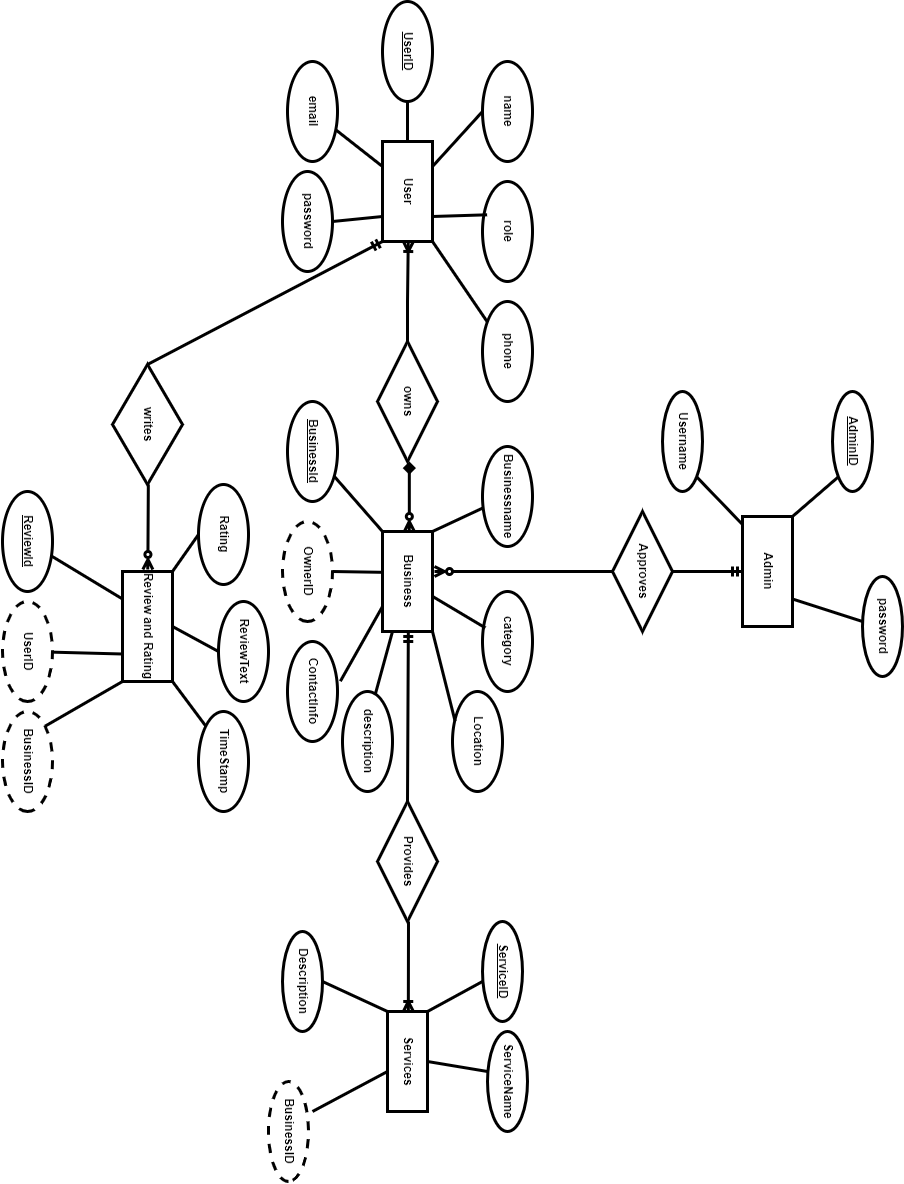

The diagram above was exported from draw.io. Its source (the exported page's mxGraphModel, read from the mxfile embedded in the PNG):
<mxGraphModel dx="1950" dy="1240" grid="1" gridSize="10" guides="1" tooltips="1" connect="1" arrows="1" fold="1" page="1" pageScale="1" pageWidth="1654" pageHeight="2336" math="0" shadow="0">
  <root>
    <mxCell id="0" />
    <mxCell id="1" parent="0" />
    <mxCell id="2" value="" style="line;strokeWidth=3;rotatable=0;dashed=0;labelPosition=right;align=left;verticalAlign=middle;spacingTop=0;spacingLeft=6;points=[];portConstraint=eastwest;" vertex="1" parent="1">
      <mxGeometry x="550" y="745" width="60" height="20" as="geometry" />
    </mxCell>
    <mxCell id="3" value="&lt;b&gt;UserID&lt;/b&gt;" style="ellipse;whiteSpace=wrap;html=1;align=center;fontStyle=4;strokeWidth=3;" vertex="1" parent="1">
      <mxGeometry x="470" y="730" width="100" height="50" as="geometry" />
    </mxCell>
    <mxCell id="4" value="&lt;b&gt;User&lt;/b&gt;" style="whiteSpace=wrap;html=1;align=center;strokeWidth=3;" vertex="1" parent="1">
      <mxGeometry x="610" y="730" width="100" height="50" as="geometry" />
    </mxCell>
    <mxCell id="5" value="&lt;b&gt;name&lt;/b&gt;" style="ellipse;whiteSpace=wrap;html=1;align=center;strokeWidth=3;" vertex="1" parent="1">
      <mxGeometry x="530" y="630" width="100" height="50" as="geometry" />
    </mxCell>
    <mxCell id="6" value="" style="endArrow=none;html=1;rounded=0;entryX=0.25;entryY=0;entryDx=0;entryDy=0;exitX=0.5;exitY=1;exitDx=0;exitDy=0;strokeWidth=3;" edge="1" source="5" target="4" parent="1">
      <mxGeometry relative="1" as="geometry">
        <mxPoint x="600" y="665" as="sourcePoint" />
        <mxPoint x="720" y="745" as="targetPoint" />
      </mxGeometry>
    </mxCell>
    <mxCell id="7" value="&lt;b&gt;email&lt;/b&gt;" style="ellipse;whiteSpace=wrap;html=1;align=center;strokeWidth=3;" vertex="1" parent="1">
      <mxGeometry x="530" y="825" width="100" height="50" as="geometry" />
    </mxCell>
    <mxCell id="8" value="" style="endArrow=none;html=1;rounded=0;exitX=0.25;exitY=1;exitDx=0;exitDy=0;strokeWidth=3;" edge="1" source="4" target="7" parent="1">
      <mxGeometry relative="1" as="geometry">
        <mxPoint x="690" y="760" as="sourcePoint" />
        <mxPoint x="850" y="760" as="targetPoint" />
      </mxGeometry>
    </mxCell>
    <mxCell id="9" value="&lt;b&gt;role&lt;/b&gt;" style="ellipse;whiteSpace=wrap;html=1;align=center;strokeWidth=3;" vertex="1" parent="1">
      <mxGeometry x="650" y="630" width="100" height="50" as="geometry" />
    </mxCell>
    <mxCell id="10" value="" style="endArrow=none;html=1;rounded=0;exitX=0.75;exitY=0;exitDx=0;exitDy=0;entryX=0.333;entryY=0.908;entryDx=0;entryDy=0;entryPerimeter=0;strokeWidth=3;" edge="1" source="4" target="9" parent="1">
      <mxGeometry relative="1" as="geometry">
        <mxPoint x="690" y="760" as="sourcePoint" />
        <mxPoint x="850" y="760" as="targetPoint" />
      </mxGeometry>
    </mxCell>
    <mxCell id="11" value="&lt;b&gt;phone&lt;/b&gt;" style="ellipse;whiteSpace=wrap;html=1;align=center;strokeWidth=3;" vertex="1" parent="1">
      <mxGeometry x="770" y="630" width="100" height="50" as="geometry" />
    </mxCell>
    <mxCell id="12" value="" style="endArrow=none;html=1;rounded=0;exitX=1;exitY=0;exitDx=0;exitDy=0;strokeWidth=3;" edge="1" source="4" target="11" parent="1">
      <mxGeometry relative="1" as="geometry">
        <mxPoint x="690" y="760" as="sourcePoint" />
        <mxPoint x="850" y="760" as="targetPoint" />
      </mxGeometry>
    </mxCell>
    <mxCell id="13" value="&lt;b&gt;password&lt;/b&gt;" style="ellipse;whiteSpace=wrap;html=1;align=center;strokeWidth=3;" vertex="1" parent="1">
      <mxGeometry x="640" y="830" width="100" height="50" as="geometry" />
    </mxCell>
    <mxCell id="14" value="" style="endArrow=none;html=1;rounded=0;exitX=0.75;exitY=1;exitDx=0;exitDy=0;entryX=0.5;entryY=0;entryDx=0;entryDy=0;strokeWidth=3;" edge="1" source="4" target="13" parent="1">
      <mxGeometry relative="1" as="geometry">
        <mxPoint x="600" y="870" as="sourcePoint" />
        <mxPoint x="690" y="820" as="targetPoint" />
      </mxGeometry>
    </mxCell>
    <mxCell id="15" value="&lt;b&gt;Business&lt;/b&gt;" style="whiteSpace=wrap;html=1;align=center;strokeWidth=3;" vertex="1" parent="1">
      <mxGeometry x="1000" y="730" width="100" height="50" as="geometry" />
    </mxCell>
    <mxCell id="16" value="&lt;b&gt;Businessname&lt;/b&gt;" style="ellipse;whiteSpace=wrap;html=1;align=center;strokeWidth=3;" vertex="1" parent="1">
      <mxGeometry x="915" y="630" width="100" height="50" as="geometry" />
    </mxCell>
    <mxCell id="17" value="&lt;b&gt;category&lt;/b&gt;" style="ellipse;whiteSpace=wrap;html=1;align=center;strokeWidth=3;" vertex="1" parent="1">
      <mxGeometry x="1060" y="630" width="100" height="50" as="geometry" />
    </mxCell>
    <mxCell id="18" value="" style="endArrow=none;html=1;rounded=0;entryX=0;entryY=0;entryDx=0;entryDy=0;strokeWidth=3;" edge="1" source="16" target="15" parent="1">
      <mxGeometry relative="1" as="geometry">
        <mxPoint x="920" y="690" as="sourcePoint" />
        <mxPoint x="1000" y="720" as="targetPoint" />
      </mxGeometry>
    </mxCell>
    <mxCell id="19" value="" style="endArrow=none;html=1;rounded=0;exitX=0.364;exitY=0.942;exitDx=0;exitDy=0;exitPerimeter=0;strokeWidth=3;" edge="1" source="17" target="15" parent="1">
      <mxGeometry relative="1" as="geometry">
        <mxPoint x="1060" y="680" as="sourcePoint" />
        <mxPoint x="1220" y="680" as="targetPoint" />
      </mxGeometry>
    </mxCell>
    <mxCell id="20" value="&lt;b&gt;Location&lt;/b&gt;" style="ellipse;whiteSpace=wrap;html=1;align=center;strokeWidth=3;" vertex="1" parent="1">
      <mxGeometry x="1160" y="660" width="100" height="50" as="geometry" />
    </mxCell>
    <mxCell id="21" value="" style="endArrow=none;html=1;rounded=0;entryX=0.293;entryY=0.95;entryDx=0;entryDy=0;entryPerimeter=0;exitX=1;exitY=0;exitDx=0;exitDy=0;strokeWidth=3;" edge="1" source="15" target="20" parent="1">
      <mxGeometry relative="1" as="geometry">
        <mxPoint x="1020" y="720" as="sourcePoint" />
        <mxPoint x="1180" y="720" as="targetPoint" />
      </mxGeometry>
    </mxCell>
    <mxCell id="22" value="&lt;b&gt;description&lt;/b&gt;" style="ellipse;whiteSpace=wrap;html=1;align=center;strokeWidth=3;" vertex="1" parent="1">
      <mxGeometry x="1160" y="770" width="100" height="50" as="geometry" />
    </mxCell>
    <mxCell id="23" value="" style="endArrow=none;html=1;rounded=0;entryX=0.033;entryY=0.347;entryDx=0;entryDy=0;entryPerimeter=0;strokeWidth=3;" edge="1" target="22" parent="1">
      <mxGeometry relative="1" as="geometry">
        <mxPoint x="1100" y="770" as="sourcePoint" />
        <mxPoint x="1210" y="830" as="targetPoint" />
      </mxGeometry>
    </mxCell>
    <mxCell id="24" value="&lt;b&gt;ContactInfo&lt;/b&gt;" style="ellipse;whiteSpace=wrap;html=1;align=center;strokeWidth=3;" vertex="1" parent="1">
      <mxGeometry x="1110" y="825" width="100" height="50" as="geometry" />
    </mxCell>
    <mxCell id="25" value="" style="endArrow=none;html=1;rounded=0;exitX=0.75;exitY=1;exitDx=0;exitDy=0;entryX=0.397;entryY=-0.058;entryDx=0;entryDy=0;entryPerimeter=0;strokeWidth=3;" edge="1" source="15" target="24" parent="1">
      <mxGeometry relative="1" as="geometry">
        <mxPoint x="1030" y="765" as="sourcePoint" />
        <mxPoint x="1150" y="845" as="targetPoint" />
      </mxGeometry>
    </mxCell>
    <mxCell id="26" value="&lt;b&gt;BusinessId&lt;/b&gt;" style="ellipse;whiteSpace=wrap;html=1;align=center;fontStyle=4;strokeWidth=3;" vertex="1" parent="1">
      <mxGeometry x="870" y="825" width="100" height="50" as="geometry" />
    </mxCell>
    <mxCell id="27" value="" style="endArrow=none;html=1;rounded=0;entryX=0;entryY=1;entryDx=0;entryDy=0;strokeWidth=3;" edge="1" source="26" target="15" parent="1">
      <mxGeometry relative="1" as="geometry">
        <mxPoint x="850" y="760" as="sourcePoint" />
        <mxPoint x="1010" y="760" as="targetPoint" />
      </mxGeometry>
    </mxCell>
    <mxCell id="28" value="&lt;b&gt;OwnerID&lt;/b&gt;" style="ellipse;whiteSpace=wrap;html=1;align=center;dashed=1;strokeWidth=3;" vertex="1" parent="1">
      <mxGeometry x="990" y="830" width="100" height="50" as="geometry" />
    </mxCell>
    <mxCell id="29" value="" style="endArrow=none;html=1;rounded=0;entryX=0.5;entryY=0;entryDx=0;entryDy=0;exitX=0.408;exitY=1.021;exitDx=0;exitDy=0;exitPerimeter=0;strokeWidth=3;" edge="1" source="15" target="28" parent="1">
      <mxGeometry relative="1" as="geometry">
        <mxPoint x="1040" y="780" as="sourcePoint" />
        <mxPoint x="1000" y="740" as="targetPoint" />
      </mxGeometry>
    </mxCell>
    <mxCell id="30" value="&lt;b&gt;writes&lt;/b&gt;" style="shape=rhombus;perimeter=rhombusPerimeter;whiteSpace=wrap;html=1;align=center;strokeWidth=3;" vertex="1" parent="1">
      <mxGeometry x="833" y="980" width="120" height="70" as="geometry" />
    </mxCell>
    <mxCell id="31" value="" style="endArrow=ERmandOne;html=1;rounded=0;exitX=0;exitY=0.5;exitDx=0;exitDy=0;entryX=1;entryY=1;entryDx=0;entryDy=0;endFill=0;strokeWidth=3;" edge="1" source="30" target="4" parent="1">
      <mxGeometry relative="1" as="geometry">
        <mxPoint x="880" y="800" as="sourcePoint" />
        <mxPoint x="720" y="800" as="targetPoint" />
        <Array as="points" />
      </mxGeometry>
    </mxCell>
    <mxCell id="32" value="" style="endArrow=ERzeroToMany;html=1;rounded=0;entryX=0;entryY=0.5;entryDx=0;entryDy=0;endFill=0;strokeWidth=3;" edge="1" parent="1">
      <mxGeometry relative="1" as="geometry">
        <mxPoint x="953" y="1014.17" as="sourcePoint" />
        <mxPoint x="1038" y="1014.65" as="targetPoint" />
      </mxGeometry>
    </mxCell>
    <mxCell id="33" value="&lt;b&gt;Review and Rating&lt;/b&gt;" style="whiteSpace=wrap;html=1;align=center;strokeWidth=3;" vertex="1" parent="1">
      <mxGeometry x="1040" y="990" width="110" height="50" as="geometry" />
    </mxCell>
    <mxCell id="34" value="&lt;b&gt;ReviewId&lt;/b&gt;" style="ellipse;whiteSpace=wrap;html=1;align=center;fontStyle=4;strokeWidth=3;" vertex="1" parent="1">
      <mxGeometry x="960" y="1110" width="100" height="50" as="geometry" />
    </mxCell>
    <mxCell id="35" value="" style="endArrow=none;html=1;rounded=0;entryX=0.25;entryY=1;entryDx=0;entryDy=0;strokeWidth=3;" edge="1" source="34" target="33" parent="1">
      <mxGeometry relative="1" as="geometry">
        <mxPoint x="910" y="980" as="sourcePoint" />
        <mxPoint x="1070" y="980" as="targetPoint" />
      </mxGeometry>
    </mxCell>
    <mxCell id="36" value="&lt;b&gt;UserID&lt;/b&gt;" style="ellipse;whiteSpace=wrap;html=1;align=center;dashed=1;strokeWidth=3;" vertex="1" parent="1">
      <mxGeometry x="1070" y="1110" width="100" height="50" as="geometry" />
    </mxCell>
    <mxCell id="37" value="" style="endArrow=none;html=1;rounded=0;exitX=0.75;exitY=1;exitDx=0;exitDy=0;strokeWidth=3;" edge="1" source="33" target="36" parent="1">
      <mxGeometry relative="1" as="geometry">
        <mxPoint x="1040" y="1000" as="sourcePoint" />
        <mxPoint x="1200" y="1000" as="targetPoint" />
      </mxGeometry>
    </mxCell>
    <mxCell id="38" value="&lt;b&gt;BusinessID&lt;/b&gt;" style="ellipse;whiteSpace=wrap;html=1;align=center;dashed=1;strokeWidth=3;" vertex="1" parent="1">
      <mxGeometry x="1180" y="1110" width="100" height="50" as="geometry" />
    </mxCell>
    <mxCell id="39" value="" style="endArrow=none;html=1;rounded=0;exitX=1;exitY=1;exitDx=0;exitDy=0;entryX=0;entryY=0;entryDx=0;entryDy=0;strokeWidth=3;" edge="1" source="33" target="38" parent="1">
      <mxGeometry relative="1" as="geometry">
        <mxPoint x="1110" y="990" as="sourcePoint" />
        <mxPoint x="1270" y="990" as="targetPoint" />
      </mxGeometry>
    </mxCell>
    <mxCell id="40" value="&lt;b&gt;Rating&lt;/b&gt;" style="ellipse;whiteSpace=wrap;html=1;align=center;strokeWidth=3;" vertex="1" parent="1">
      <mxGeometry x="953" y="914" width="100" height="50" as="geometry" />
    </mxCell>
    <mxCell id="41" value="" style="endArrow=none;html=1;rounded=0;exitX=0.5;exitY=1;exitDx=0;exitDy=0;entryX=0;entryY=0;entryDx=0;entryDy=0;strokeWidth=3;" edge="1" source="40" target="33" parent="1">
      <mxGeometry relative="1" as="geometry">
        <mxPoint x="970" y="970" as="sourcePoint" />
        <mxPoint x="1130" y="970" as="targetPoint" />
      </mxGeometry>
    </mxCell>
    <mxCell id="42" value="&lt;b&gt;ReviewText&lt;/b&gt;" style="ellipse;whiteSpace=wrap;html=1;align=center;strokeWidth=3;" vertex="1" parent="1">
      <mxGeometry x="1070" y="894" width="100" height="50" as="geometry" />
    </mxCell>
    <mxCell id="43" value="" style="endArrow=none;html=1;rounded=0;entryX=0.5;entryY=0;entryDx=0;entryDy=0;exitX=0.5;exitY=1;exitDx=0;exitDy=0;strokeWidth=3;" edge="1" source="42" target="33" parent="1">
      <mxGeometry relative="1" as="geometry">
        <mxPoint x="1110" y="954" as="sourcePoint" />
        <mxPoint x="1270" y="954" as="targetPoint" />
      </mxGeometry>
    </mxCell>
    <mxCell id="44" value="&lt;b&gt;TimeStamp&lt;/b&gt;" style="ellipse;whiteSpace=wrap;html=1;align=center;strokeWidth=3;" vertex="1" parent="1">
      <mxGeometry x="1180" y="914" width="100" height="50" as="geometry" />
    </mxCell>
    <mxCell id="45" value="" style="endArrow=none;html=1;rounded=0;entryX=0;entryY=1;entryDx=0;entryDy=0;exitX=1;exitY=0;exitDx=0;exitDy=0;strokeWidth=3;" edge="1" source="33" target="44" parent="1">
      <mxGeometry relative="1" as="geometry">
        <mxPoint x="1110" y="970" as="sourcePoint" />
        <mxPoint x="1270" y="970" as="targetPoint" />
      </mxGeometry>
    </mxCell>
    <mxCell id="46" value="&lt;b&gt;owns&lt;/b&gt;" style="shape=rhombus;perimeter=rhombusPerimeter;whiteSpace=wrap;html=1;align=center;strokeWidth=3;" vertex="1" parent="1">
      <mxGeometry x="810" y="725" width="120" height="60" as="geometry" />
    </mxCell>
    <mxCell id="47" value="&lt;b&gt;Admin&lt;/b&gt;" style="whiteSpace=wrap;html=1;align=center;strokeWidth=3;" vertex="1" parent="1">
      <mxGeometry x="985" y="370" width="110" height="50" as="geometry" />
    </mxCell>
    <mxCell id="48" value="&lt;b&gt;Approves&lt;/b&gt;" style="shape=rhombus;perimeter=rhombusPerimeter;whiteSpace=wrap;html=1;align=center;strokeWidth=3;" vertex="1" parent="1">
      <mxGeometry x="980" y="490" width="120" height="60" as="geometry" />
    </mxCell>
    <mxCell id="49" value="" style="endArrow=ERmandOne;html=1;rounded=0;endFill=0;exitX=0.5;exitY=0;exitDx=0;exitDy=0;strokeWidth=3;" edge="1" source="48" target="47" parent="1">
      <mxGeometry relative="1" as="geometry">
        <mxPoint x="1100" y="440" as="sourcePoint" />
        <mxPoint x="940" y="440" as="targetPoint" />
      </mxGeometry>
    </mxCell>
    <mxCell id="50" value="" style="endArrow=ERzeroToMany;html=1;rounded=0;exitX=0.5;exitY=1;exitDx=0;exitDy=0;entryX=0.4;entryY=-0.04;entryDx=0;entryDy=0;entryPerimeter=0;endFill=0;strokeWidth=3;" edge="1" source="48" target="15" parent="1">
      <mxGeometry relative="1" as="geometry">
        <mxPoint x="1020" y="580" as="sourcePoint" />
        <mxPoint x="1040" y="720" as="targetPoint" />
      </mxGeometry>
    </mxCell>
    <mxCell id="51" value="&lt;b&gt;Username&lt;/b&gt;" style="ellipse;whiteSpace=wrap;html=1;align=center;strokeWidth=3;" vertex="1" parent="1">
      <mxGeometry x="860" y="460" width="100" height="40" as="geometry" />
    </mxCell>
    <mxCell id="52" value="&lt;b&gt;AdminID&lt;/b&gt;" style="ellipse;whiteSpace=wrap;html=1;align=center;fontStyle=4;strokeWidth=3;" vertex="1" parent="1">
      <mxGeometry x="860" y="290" width="100" height="40" as="geometry" />
    </mxCell>
    <mxCell id="53" value="" style="endArrow=none;html=1;rounded=0;entryX=0;entryY=0;entryDx=0;entryDy=0;exitX=1;exitY=1;exitDx=0;exitDy=0;strokeWidth=3;" edge="1" source="52" target="47" parent="1">
      <mxGeometry relative="1" as="geometry">
        <mxPoint x="940" y="320" as="sourcePoint" />
        <mxPoint x="1100" y="320" as="targetPoint" />
      </mxGeometry>
    </mxCell>
    <mxCell id="54" value="" style="endArrow=none;html=1;rounded=0;exitX=1;exitY=0;exitDx=0;exitDy=0;strokeWidth=3;" edge="1" source="51" parent="1">
      <mxGeometry relative="1" as="geometry">
        <mxPoint x="833" y="420" as="sourcePoint" />
        <mxPoint x="993" y="420" as="targetPoint" />
      </mxGeometry>
    </mxCell>
    <mxCell id="55" value="&lt;b&gt;password&lt;/b&gt;" style="ellipse;whiteSpace=wrap;html=1;align=center;strokeWidth=3;" vertex="1" parent="1">
      <mxGeometry x="1045" y="260" width="100" height="40" as="geometry" />
    </mxCell>
    <mxCell id="56" value="" style="endArrow=none;html=1;rounded=0;entryX=0.75;entryY=0;entryDx=0;entryDy=0;strokeWidth=3;" edge="1" target="47" parent="1">
      <mxGeometry relative="1" as="geometry">
        <mxPoint x="1090" y="300" as="sourcePoint" />
        <mxPoint x="1250" y="300" as="targetPoint" />
      </mxGeometry>
    </mxCell>
    <mxCell id="57" value="&lt;b&gt;Provides&lt;/b&gt;" style="shape=rhombus;perimeter=rhombusPerimeter;whiteSpace=wrap;html=1;align=center;strokeWidth=3;" vertex="1" parent="1">
      <mxGeometry x="1270" y="725" width="120" height="60" as="geometry" />
    </mxCell>
    <mxCell id="58" value="" style="endArrow=ERmandOne;html=1;rounded=0;entryX=0;entryY=0.5;entryDx=0;entryDy=0;endFill=0;exitX=0;exitY=0.5;exitDx=0;exitDy=0;strokeWidth=3;" edge="1" source="57" parent="1">
      <mxGeometry relative="1" as="geometry">
        <mxPoint x="1260" y="754.17" as="sourcePoint" />
        <mxPoint x="1100" y="754.17" as="targetPoint" />
      </mxGeometry>
    </mxCell>
    <mxCell id="59" value="&lt;b&gt;Services&lt;/b&gt;" style="whiteSpace=wrap;html=1;align=center;strokeWidth=3;" vertex="1" parent="1">
      <mxGeometry x="1480" y="735" width="100" height="40" as="geometry" />
    </mxCell>
    <mxCell id="60" value="&lt;b&gt;ServiceID&lt;/b&gt;" style="ellipse;whiteSpace=wrap;html=1;align=center;fontStyle=4;strokeWidth=3;" vertex="1" parent="1">
      <mxGeometry x="1390" y="640" width="100" height="40" as="geometry" />
    </mxCell>
    <mxCell id="61" value="" style="endArrow=none;html=1;rounded=0;entryX=0;entryY=0;entryDx=0;entryDy=0;strokeWidth=3;" edge="1" target="59" parent="1">
      <mxGeometry relative="1" as="geometry">
        <mxPoint x="1450" y="680" as="sourcePoint" />
        <mxPoint x="1610" y="680" as="targetPoint" />
      </mxGeometry>
    </mxCell>
    <mxCell id="62" value="&lt;b&gt;ServiceName&lt;/b&gt;" style="ellipse;whiteSpace=wrap;html=1;align=center;strokeWidth=3;" vertex="1" parent="1">
      <mxGeometry x="1500" y="635" width="100" height="40" as="geometry" />
    </mxCell>
    <mxCell id="63" value="" style="endArrow=none;html=1;rounded=0;entryX=0.5;entryY=0;entryDx=0;entryDy=0;strokeWidth=3;" edge="1" target="59" parent="1">
      <mxGeometry relative="1" as="geometry">
        <mxPoint x="1540" y="675" as="sourcePoint" />
        <mxPoint x="1700" y="675" as="targetPoint" />
      </mxGeometry>
    </mxCell>
    <mxCell id="64" value="&lt;b&gt;Description&lt;/b&gt;" style="ellipse;whiteSpace=wrap;html=1;align=center;strokeWidth=3;" vertex="1" parent="1">
      <mxGeometry x="1400" y="839.9999999999999" width="100" height="40" as="geometry" />
    </mxCell>
    <mxCell id="65" value="" style="endArrow=none;html=1;rounded=0;entryX=0;entryY=1;entryDx=0;entryDy=0;exitX=0.5;exitY=0;exitDx=0;exitDy=0;strokeWidth=3;" edge="1" source="64" target="59" parent="1">
      <mxGeometry relative="1" as="geometry">
        <mxPoint x="1370" y="962.33" as="sourcePoint" />
        <mxPoint x="1492" y="772" as="targetPoint" />
      </mxGeometry>
    </mxCell>
    <mxCell id="66" value="&lt;b&gt;BusinessID&lt;/b&gt;" style="ellipse;whiteSpace=wrap;html=1;align=center;dashed=1;strokeWidth=3;" vertex="1" parent="1">
      <mxGeometry x="1550" y="854" width="100" height="40" as="geometry" />
    </mxCell>
    <mxCell id="67" value="" style="endArrow=none;html=1;rounded=0;strokeWidth=3;" edge="1" parent="1">
      <mxGeometry relative="1" as="geometry">
        <mxPoint x="1540" y="775" as="sourcePoint" />
        <mxPoint x="1580" y="850" as="targetPoint" />
      </mxGeometry>
    </mxCell>
    <mxCell id="68" value="" style="endArrow=ERzeroToMany;html=1;rounded=0;startArrow=diamond;startFill=1;endFill=0;strokeWidth=3;" edge="1" parent="1">
      <mxGeometry relative="1" as="geometry">
        <mxPoint x="930" y="753.17" as="sourcePoint" />
        <mxPoint x="1000" y="753.17" as="targetPoint" />
      </mxGeometry>
    </mxCell>
    <mxCell id="69" value="" style="endArrow=ERoneToMany;html=1;rounded=0;entryX=0;entryY=0.5;entryDx=0;entryDy=0;endFill=0;exitX=0;exitY=0.5;exitDx=0;exitDy=0;strokeWidth=3;" edge="1" source="46" parent="1">
      <mxGeometry relative="1" as="geometry">
        <mxPoint x="810" y="760" as="sourcePoint" />
        <mxPoint x="710" y="754.17" as="targetPoint" />
        <Array as="points">
          <mxPoint x="770" y="755" />
        </Array>
      </mxGeometry>
    </mxCell>
    <mxCell id="70" value="" style="endArrow=ERoneToMany;html=1;rounded=0;endFill=0;strokeWidth=3;" edge="1" parent="1">
      <mxGeometry relative="1" as="geometry">
        <mxPoint x="1390" y="754" as="sourcePoint" />
        <mxPoint x="1480" y="754.17" as="targetPoint" />
      </mxGeometry>
    </mxCell>
  </root>
</mxGraphModel>